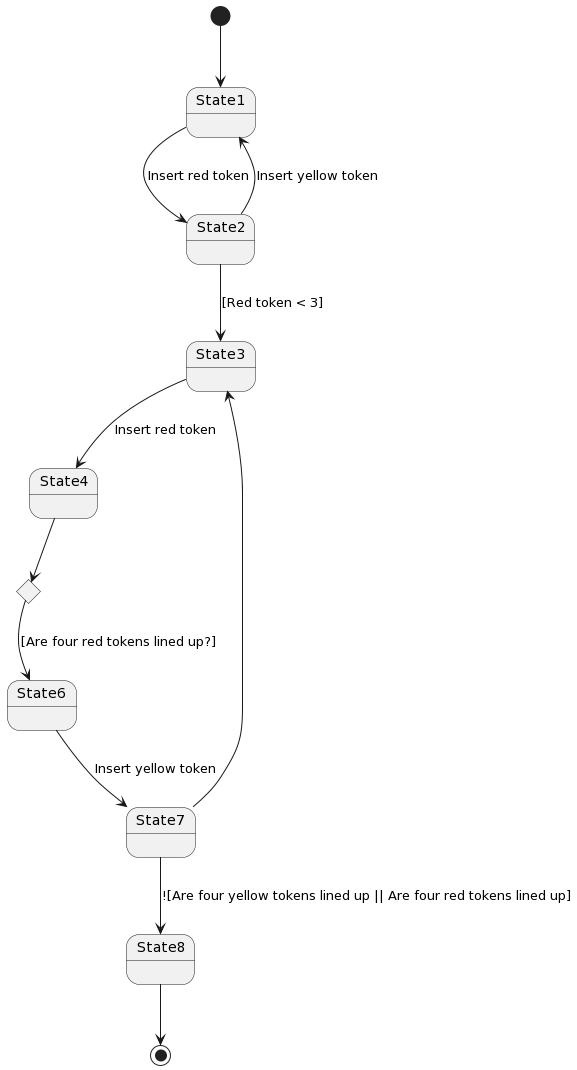

The diagram above was rendered by PlantUML. Its source (embedded in the PNG):
@startuml
state State1
state State2
state State3
state State4
state State5 <<choice>>
state State6
state State7
state State8

[*] --> State1
State1 --> State2 : Insert red token 
State2 --> State1 : Insert yellow token 

State2 --> State3 : [Red token < 3]
State3 --> State4 : Insert red token
State4 --> State5
State5 --> State6 :[Are four red tokens lined up?]
State6 --> State7 :Insert yellow token
State7 --> State8 :![Are four yellow tokens lined up || Are four red tokens lined up]
State7 --> State3
State8 --> [*]
@enduml